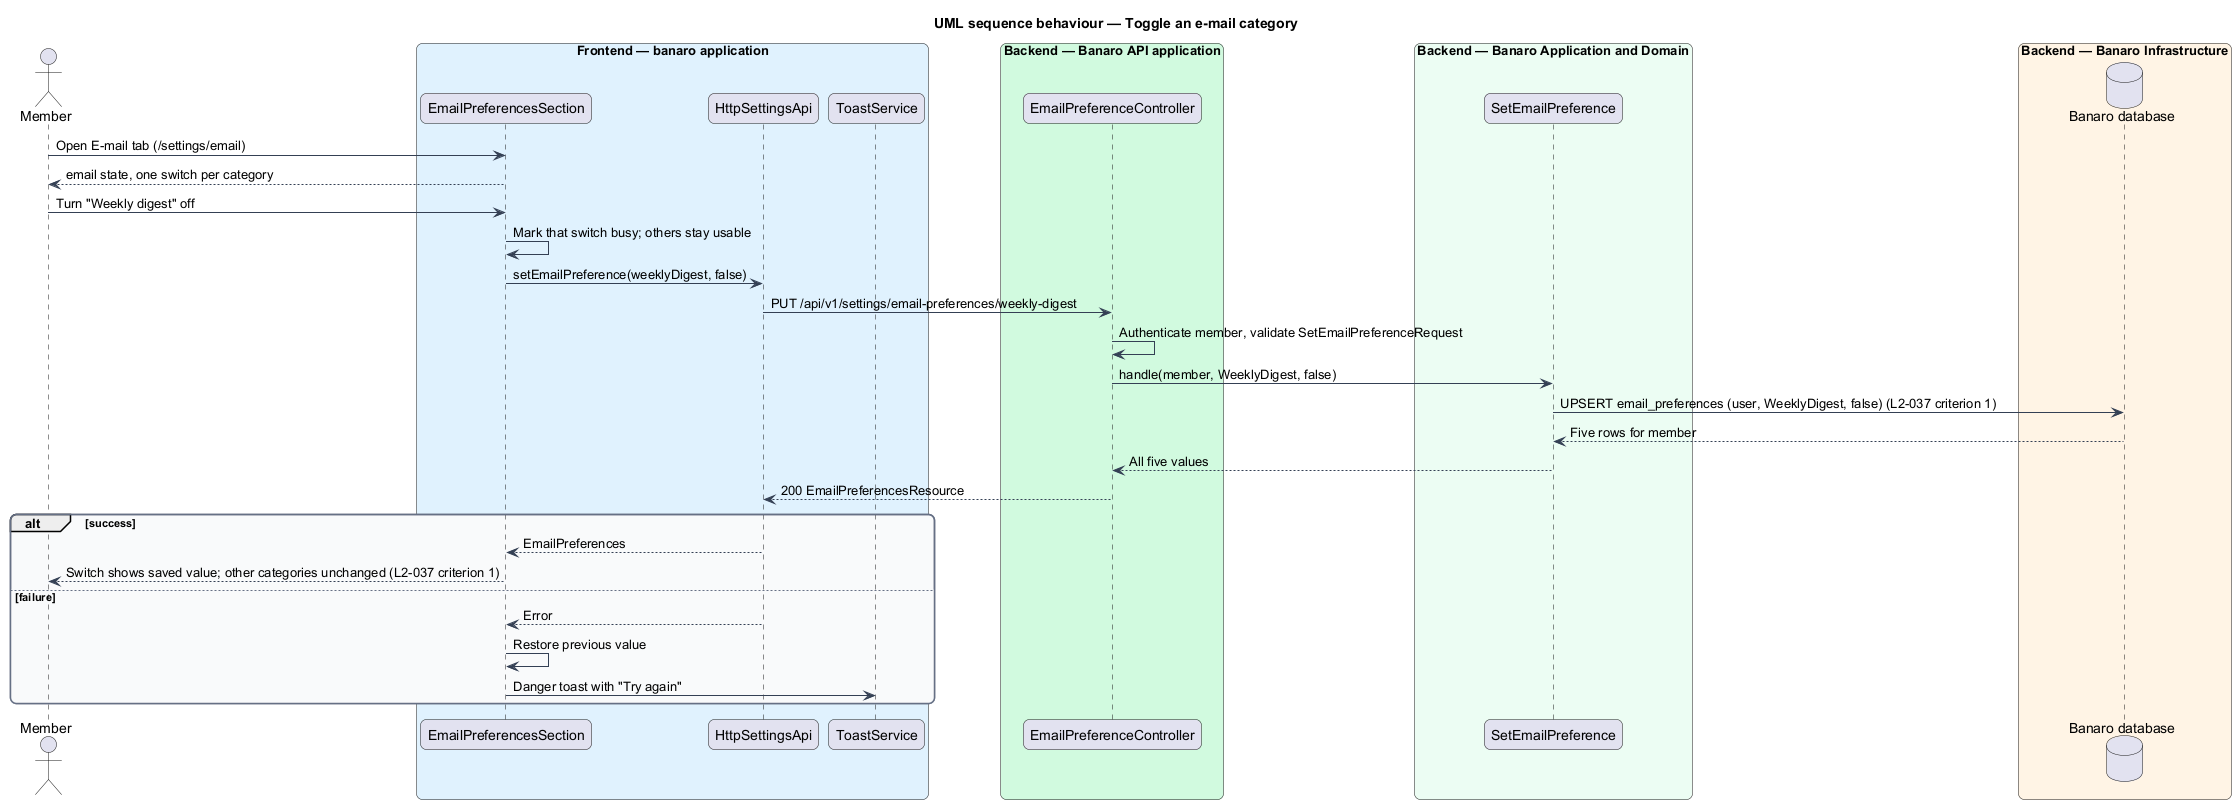

The diagram above was rendered by PlantUML. Its source (embedded in the PNG):
@startuml
title UML sequence behaviour — Toggle an e-mail category
skinparam backgroundColor #FFFFFF
skinparam shadowing false
skinparam roundcorner 12
skinparam defaultFontName Arial
skinparam ArrowColor #344054
skinparam rectangle {
  BorderColor #344054
  FontColor #101828
}
skinparam package {
  BorderColor #667085
  FontColor #101828
  BackgroundColor #F9FAFB
}
actor "Member" as actor
box "Frontend — banaro application" #E0F2FE
  participant "EmailPreferencesSection" as section
  participant "HttpSettingsApi" as client
  participant "ToastService" as toast
end box
box "Backend — Banaro API application" #D1FADF
  participant "EmailPreferenceController" as controller
end box
box "Backend — Banaro Application and Domain" #ECFDF3
  participant "SetEmailPreference" as action
end box
box "Backend — Banaro Infrastructure" #FFF4E5
  database "Banaro database" as db
end box

actor -> section : Open E-mail tab (/settings/email)
section --> actor : email state, one switch per category
actor -> section : Turn "Weekly digest" off
section -> section : Mark that switch busy; others stay usable
section -> client : setEmailPreference(weeklyDigest, false)
client -> controller : PUT /api/v1/settings/email-preferences/weekly-digest
controller -> controller : Authenticate member, validate SetEmailPreferenceRequest
controller -> action : handle(member, WeeklyDigest, false)
action -> db : UPSERT email_preferences (user, WeeklyDigest, false) (L2-037 criterion 1)
db --> action : Five rows for member
action --> controller : All five values
controller --> client : 200 EmailPreferencesResource
alt success
  client --> section : EmailPreferences
  section --> actor : Switch shows saved value; other categories unchanged (L2-037 criterion 1)
else failure
  client --> section : Error
  section -> section : Restore previous value
  section -> toast : Danger toast with "Try again"
end
@enduml